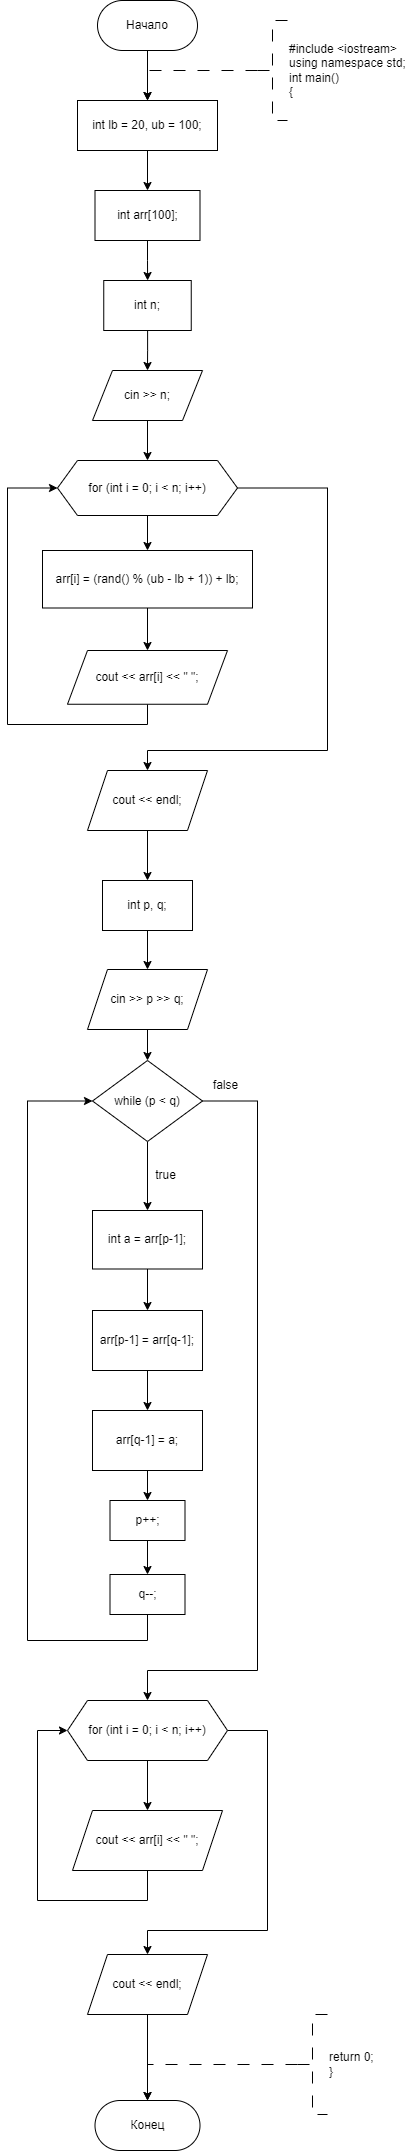

The diagram above was exported from draw.io. Its source (the exported page's mxGraphModel, read from the mxfile embedded in the PNG):
<mxGraphModel dx="577" dy="382" grid="1" gridSize="10" guides="1" tooltips="1" connect="1" arrows="1" fold="1" page="1" pageScale="1" pageWidth="827" pageHeight="1169" math="0" shadow="0">
  <root>
    <mxCell id="WIyWlLk6GJQsqaUBKTNV-0" />
    <mxCell id="WIyWlLk6GJQsqaUBKTNV-1" parent="WIyWlLk6GJQsqaUBKTNV-0" />
    <mxCell id="cIA8ymqUoOUv_UjENAOg-0" value="" style="edgeStyle=orthogonalEdgeStyle;rounded=0;orthogonalLoop=1;jettySize=auto;html=1;" edge="1" parent="WIyWlLk6GJQsqaUBKTNV-1" source="cIA8ymqUoOUv_UjENAOg-1" target="cIA8ymqUoOUv_UjENAOg-2">
      <mxGeometry relative="1" as="geometry" />
    </mxCell>
    <mxCell id="cIA8ymqUoOUv_UjENAOg-1" value="Начало" style="rounded=1;whiteSpace=wrap;html=1;arcSize=50;" vertex="1" parent="WIyWlLk6GJQsqaUBKTNV-1">
      <mxGeometry x="240" y="200" width="100" height="50" as="geometry" />
    </mxCell>
    <mxCell id="cIA8ymqUoOUv_UjENAOg-19" value="" style="edgeStyle=orthogonalEdgeStyle;rounded=0;orthogonalLoop=1;jettySize=auto;html=1;" edge="1" parent="WIyWlLk6GJQsqaUBKTNV-1" source="cIA8ymqUoOUv_UjENAOg-2" target="cIA8ymqUoOUv_UjENAOg-6">
      <mxGeometry relative="1" as="geometry" />
    </mxCell>
    <mxCell id="cIA8ymqUoOUv_UjENAOg-2" value="int lb = 20, ub = 100;" style="rounded=0;whiteSpace=wrap;html=1;" vertex="1" parent="WIyWlLk6GJQsqaUBKTNV-1">
      <mxGeometry x="220" y="300" width="140" height="50" as="geometry" />
    </mxCell>
    <mxCell id="cIA8ymqUoOUv_UjENAOg-3" value="" style="edgeStyle=orthogonalEdgeStyle;rounded=0;orthogonalLoop=1;jettySize=auto;html=1;strokeWidth=1;dashed=1;dashPattern=12 12;" edge="1" parent="WIyWlLk6GJQsqaUBKTNV-1" source="cIA8ymqUoOUv_UjENAOg-4" target="cIA8ymqUoOUv_UjENAOg-2">
      <mxGeometry relative="1" as="geometry">
        <Array as="points">
          <mxPoint x="290" y="270" />
        </Array>
      </mxGeometry>
    </mxCell>
    <mxCell id="cIA8ymqUoOUv_UjENAOg-4" value="#include &amp;lt;iostream&amp;gt;&lt;br&gt;using namespace std;&lt;br&gt;int main()&lt;br&gt;{" style="strokeWidth=1;html=1;shape=mxgraph.flowchart.annotation_2;align=left;labelPosition=right;pointerEvents=1;dashed=1;dashPattern=12 12;" vertex="1" parent="WIyWlLk6GJQsqaUBKTNV-1">
      <mxGeometry x="400" y="220" width="30" height="100" as="geometry" />
    </mxCell>
    <mxCell id="cIA8ymqUoOUv_UjENAOg-5" value="" style="edgeStyle=orthogonalEdgeStyle;rounded=0;orthogonalLoop=1;jettySize=auto;html=1;" edge="1" parent="WIyWlLk6GJQsqaUBKTNV-1" source="cIA8ymqUoOUv_UjENAOg-6" target="cIA8ymqUoOUv_UjENAOg-8">
      <mxGeometry relative="1" as="geometry" />
    </mxCell>
    <mxCell id="cIA8ymqUoOUv_UjENAOg-6" value="int arr[100];" style="rounded=0;whiteSpace=wrap;html=1;" vertex="1" parent="WIyWlLk6GJQsqaUBKTNV-1">
      <mxGeometry x="237.5" y="390" width="105" height="50" as="geometry" />
    </mxCell>
    <mxCell id="cIA8ymqUoOUv_UjENAOg-7" value="" style="edgeStyle=orthogonalEdgeStyle;rounded=0;orthogonalLoop=1;jettySize=auto;html=1;" edge="1" parent="WIyWlLk6GJQsqaUBKTNV-1" source="cIA8ymqUoOUv_UjENAOg-8" target="cIA8ymqUoOUv_UjENAOg-10">
      <mxGeometry relative="1" as="geometry" />
    </mxCell>
    <mxCell id="cIA8ymqUoOUv_UjENAOg-8" value="int n;" style="rounded=0;whiteSpace=wrap;html=1;" vertex="1" parent="WIyWlLk6GJQsqaUBKTNV-1">
      <mxGeometry x="246.25" y="480" width="87.5" height="50" as="geometry" />
    </mxCell>
    <mxCell id="cIA8ymqUoOUv_UjENAOg-9" value="" style="edgeStyle=orthogonalEdgeStyle;rounded=0;orthogonalLoop=1;jettySize=auto;html=1;" edge="1" parent="WIyWlLk6GJQsqaUBKTNV-1" source="cIA8ymqUoOUv_UjENAOg-10" target="cIA8ymqUoOUv_UjENAOg-13">
      <mxGeometry relative="1" as="geometry" />
    </mxCell>
    <mxCell id="cIA8ymqUoOUv_UjENAOg-10" value="cin &amp;gt;&amp;gt; n;" style="shape=parallelogram;perimeter=parallelogramPerimeter;whiteSpace=wrap;html=1;fixedSize=1;rounded=0;" vertex="1" parent="WIyWlLk6GJQsqaUBKTNV-1">
      <mxGeometry x="235" y="570" width="110" height="50" as="geometry" />
    </mxCell>
    <mxCell id="cIA8ymqUoOUv_UjENAOg-11" value="" style="edgeStyle=orthogonalEdgeStyle;rounded=0;orthogonalLoop=1;jettySize=auto;html=1;" edge="1" parent="WIyWlLk6GJQsqaUBKTNV-1" source="cIA8ymqUoOUv_UjENAOg-13" target="cIA8ymqUoOUv_UjENAOg-15">
      <mxGeometry relative="1" as="geometry" />
    </mxCell>
    <mxCell id="cIA8ymqUoOUv_UjENAOg-12" value="" style="edgeStyle=orthogonalEdgeStyle;rounded=0;orthogonalLoop=1;jettySize=auto;html=1;exitX=1;exitY=0.5;exitDx=0;exitDy=0;entryX=0.5;entryY=0;entryDx=0;entryDy=0;" edge="1" parent="WIyWlLk6GJQsqaUBKTNV-1" source="cIA8ymqUoOUv_UjENAOg-13" target="cIA8ymqUoOUv_UjENAOg-18">
      <mxGeometry relative="1" as="geometry">
        <mxPoint x="450" y="680" as="sourcePoint" />
        <Array as="points">
          <mxPoint x="470" y="687" />
          <mxPoint x="470" y="950" />
          <mxPoint x="290" y="950" />
        </Array>
      </mxGeometry>
    </mxCell>
    <mxCell id="cIA8ymqUoOUv_UjENAOg-13" value="for (int i = 0; i &amp;lt; n; i++)" style="shape=hexagon;perimeter=hexagonPerimeter2;whiteSpace=wrap;html=1;fixedSize=1;rounded=0;" vertex="1" parent="WIyWlLk6GJQsqaUBKTNV-1">
      <mxGeometry x="200" y="660" width="180" height="55" as="geometry" />
    </mxCell>
    <mxCell id="cIA8ymqUoOUv_UjENAOg-14" value="" style="edgeStyle=orthogonalEdgeStyle;rounded=0;orthogonalLoop=1;jettySize=auto;html=1;" edge="1" parent="WIyWlLk6GJQsqaUBKTNV-1" source="cIA8ymqUoOUv_UjENAOg-15" target="cIA8ymqUoOUv_UjENAOg-17">
      <mxGeometry relative="1" as="geometry" />
    </mxCell>
    <mxCell id="cIA8ymqUoOUv_UjENAOg-15" value="arr[i] = (rand() % (ub - lb + 1)) + lb;" style="whiteSpace=wrap;html=1;rounded=0;" vertex="1" parent="WIyWlLk6GJQsqaUBKTNV-1">
      <mxGeometry x="185" y="750" width="210" height="57.5" as="geometry" />
    </mxCell>
    <mxCell id="cIA8ymqUoOUv_UjENAOg-16" style="edgeStyle=orthogonalEdgeStyle;rounded=0;orthogonalLoop=1;jettySize=auto;html=1;exitX=0.5;exitY=1;exitDx=0;exitDy=0;entryX=0;entryY=0.5;entryDx=0;entryDy=0;" edge="1" parent="WIyWlLk6GJQsqaUBKTNV-1" source="cIA8ymqUoOUv_UjENAOg-17" target="cIA8ymqUoOUv_UjENAOg-13">
      <mxGeometry relative="1" as="geometry">
        <Array as="points">
          <mxPoint x="290" y="924" />
          <mxPoint x="150" y="924" />
          <mxPoint x="150" y="687" />
        </Array>
      </mxGeometry>
    </mxCell>
    <mxCell id="cIA8ymqUoOUv_UjENAOg-17" value="cout &amp;lt;&amp;lt; arr[i] &amp;lt;&amp;lt; &quot; &quot;;" style="shape=parallelogram;perimeter=parallelogramPerimeter;whiteSpace=wrap;html=1;fixedSize=1;rounded=0;" vertex="1" parent="WIyWlLk6GJQsqaUBKTNV-1">
      <mxGeometry x="210" y="850" width="160" height="53.75" as="geometry" />
    </mxCell>
    <mxCell id="cIA8ymqUoOUv_UjENAOg-21" value="" style="edgeStyle=orthogonalEdgeStyle;rounded=0;orthogonalLoop=1;jettySize=auto;html=1;" edge="1" parent="WIyWlLk6GJQsqaUBKTNV-1" source="cIA8ymqUoOUv_UjENAOg-18" target="cIA8ymqUoOUv_UjENAOg-20">
      <mxGeometry relative="1" as="geometry" />
    </mxCell>
    <mxCell id="cIA8ymqUoOUv_UjENAOg-18" value="cout &amp;lt;&amp;lt; endl;" style="shape=parallelogram;perimeter=parallelogramPerimeter;whiteSpace=wrap;html=1;fixedSize=1;rounded=0;" vertex="1" parent="WIyWlLk6GJQsqaUBKTNV-1">
      <mxGeometry x="230" y="970" width="120" height="60" as="geometry" />
    </mxCell>
    <mxCell id="cIA8ymqUoOUv_UjENAOg-23" value="" style="edgeStyle=orthogonalEdgeStyle;rounded=0;orthogonalLoop=1;jettySize=auto;html=1;" edge="1" parent="WIyWlLk6GJQsqaUBKTNV-1" source="cIA8ymqUoOUv_UjENAOg-20" target="cIA8ymqUoOUv_UjENAOg-22">
      <mxGeometry relative="1" as="geometry" />
    </mxCell>
    <mxCell id="cIA8ymqUoOUv_UjENAOg-20" value="int p, q;" style="whiteSpace=wrap;html=1;rounded=0;" vertex="1" parent="WIyWlLk6GJQsqaUBKTNV-1">
      <mxGeometry x="245" y="1080" width="90" height="50" as="geometry" />
    </mxCell>
    <mxCell id="cIA8ymqUoOUv_UjENAOg-27" value="" style="edgeStyle=orthogonalEdgeStyle;rounded=0;orthogonalLoop=1;jettySize=auto;html=1;" edge="1" parent="WIyWlLk6GJQsqaUBKTNV-1" source="cIA8ymqUoOUv_UjENAOg-22" target="cIA8ymqUoOUv_UjENAOg-26">
      <mxGeometry relative="1" as="geometry" />
    </mxCell>
    <mxCell id="cIA8ymqUoOUv_UjENAOg-22" value="cin &amp;gt;&amp;gt; p &amp;gt;&amp;gt; q;" style="shape=parallelogram;perimeter=parallelogramPerimeter;whiteSpace=wrap;html=1;fixedSize=1;rounded=0;" vertex="1" parent="WIyWlLk6GJQsqaUBKTNV-1">
      <mxGeometry x="230" y="1169" width="120" height="60" as="geometry" />
    </mxCell>
    <mxCell id="cIA8ymqUoOUv_UjENAOg-29" value="" style="edgeStyle=orthogonalEdgeStyle;rounded=0;orthogonalLoop=1;jettySize=auto;html=1;" edge="1" parent="WIyWlLk6GJQsqaUBKTNV-1" source="cIA8ymqUoOUv_UjENAOg-26" target="cIA8ymqUoOUv_UjENAOg-28">
      <mxGeometry relative="1" as="geometry" />
    </mxCell>
    <mxCell id="cIA8ymqUoOUv_UjENAOg-50" style="edgeStyle=orthogonalEdgeStyle;rounded=0;orthogonalLoop=1;jettySize=auto;html=1;exitX=1;exitY=0.5;exitDx=0;exitDy=0;entryX=0.5;entryY=0;entryDx=0;entryDy=0;" edge="1" parent="WIyWlLk6GJQsqaUBKTNV-1" source="cIA8ymqUoOUv_UjENAOg-26" target="cIA8ymqUoOUv_UjENAOg-42">
      <mxGeometry relative="1" as="geometry">
        <Array as="points">
          <mxPoint x="400" y="1301" />
          <mxPoint x="400" y="1870" />
          <mxPoint x="290" y="1870" />
        </Array>
      </mxGeometry>
    </mxCell>
    <mxCell id="cIA8ymqUoOUv_UjENAOg-26" value="while (p &amp;lt; q)" style="rhombus;whiteSpace=wrap;html=1;rounded=0;" vertex="1" parent="WIyWlLk6GJQsqaUBKTNV-1">
      <mxGeometry x="235" y="1260" width="110" height="81" as="geometry" />
    </mxCell>
    <mxCell id="cIA8ymqUoOUv_UjENAOg-31" value="" style="edgeStyle=orthogonalEdgeStyle;rounded=0;orthogonalLoop=1;jettySize=auto;html=1;" edge="1" parent="WIyWlLk6GJQsqaUBKTNV-1" source="cIA8ymqUoOUv_UjENAOg-28" target="cIA8ymqUoOUv_UjENAOg-30">
      <mxGeometry relative="1" as="geometry" />
    </mxCell>
    <mxCell id="cIA8ymqUoOUv_UjENAOg-28" value="int a = arr[p-1];" style="rounded=0;whiteSpace=wrap;html=1;" vertex="1" parent="WIyWlLk6GJQsqaUBKTNV-1">
      <mxGeometry x="235" y="1410" width="110" height="58.5" as="geometry" />
    </mxCell>
    <mxCell id="cIA8ymqUoOUv_UjENAOg-33" value="" style="edgeStyle=orthogonalEdgeStyle;rounded=0;orthogonalLoop=1;jettySize=auto;html=1;" edge="1" parent="WIyWlLk6GJQsqaUBKTNV-1" source="cIA8ymqUoOUv_UjENAOg-30" target="cIA8ymqUoOUv_UjENAOg-32">
      <mxGeometry relative="1" as="geometry" />
    </mxCell>
    <mxCell id="cIA8ymqUoOUv_UjENAOg-30" value="arr[p-1] = arr[q-1];" style="rounded=0;whiteSpace=wrap;html=1;" vertex="1" parent="WIyWlLk6GJQsqaUBKTNV-1">
      <mxGeometry x="235" y="1510" width="110" height="60" as="geometry" />
    </mxCell>
    <mxCell id="cIA8ymqUoOUv_UjENAOg-35" value="" style="edgeStyle=orthogonalEdgeStyle;rounded=0;orthogonalLoop=1;jettySize=auto;html=1;" edge="1" parent="WIyWlLk6GJQsqaUBKTNV-1" source="cIA8ymqUoOUv_UjENAOg-32" target="cIA8ymqUoOUv_UjENAOg-34">
      <mxGeometry relative="1" as="geometry" />
    </mxCell>
    <mxCell id="cIA8ymqUoOUv_UjENAOg-32" value="arr[q-1] = a;" style="rounded=0;whiteSpace=wrap;html=1;" vertex="1" parent="WIyWlLk6GJQsqaUBKTNV-1">
      <mxGeometry x="235" y="1610" width="110" height="60" as="geometry" />
    </mxCell>
    <mxCell id="cIA8ymqUoOUv_UjENAOg-37" value="" style="edgeStyle=orthogonalEdgeStyle;rounded=0;orthogonalLoop=1;jettySize=auto;html=1;" edge="1" parent="WIyWlLk6GJQsqaUBKTNV-1" source="cIA8ymqUoOUv_UjENAOg-34" target="cIA8ymqUoOUv_UjENAOg-36">
      <mxGeometry relative="1" as="geometry" />
    </mxCell>
    <mxCell id="cIA8ymqUoOUv_UjENAOg-34" value="p++;" style="rounded=0;whiteSpace=wrap;html=1;" vertex="1" parent="WIyWlLk6GJQsqaUBKTNV-1">
      <mxGeometry x="252.5" y="1700" width="75" height="40" as="geometry" />
    </mxCell>
    <mxCell id="cIA8ymqUoOUv_UjENAOg-39" style="edgeStyle=orthogonalEdgeStyle;rounded=0;orthogonalLoop=1;jettySize=auto;html=1;exitX=0.5;exitY=1;exitDx=0;exitDy=0;entryX=0;entryY=0.5;entryDx=0;entryDy=0;" edge="1" parent="WIyWlLk6GJQsqaUBKTNV-1" source="cIA8ymqUoOUv_UjENAOg-36" target="cIA8ymqUoOUv_UjENAOg-26">
      <mxGeometry relative="1" as="geometry">
        <Array as="points">
          <mxPoint x="290" y="1840" />
          <mxPoint x="170" y="1840" />
          <mxPoint x="170" y="1301" />
        </Array>
      </mxGeometry>
    </mxCell>
    <mxCell id="cIA8ymqUoOUv_UjENAOg-36" value="q--;" style="rounded=0;whiteSpace=wrap;html=1;" vertex="1" parent="WIyWlLk6GJQsqaUBKTNV-1">
      <mxGeometry x="252.5" y="1774" width="75" height="40" as="geometry" />
    </mxCell>
    <mxCell id="cIA8ymqUoOUv_UjENAOg-38" value="true" style="text;html=1;align=center;verticalAlign=middle;resizable=0;points=[];autosize=1;strokeColor=none;fillColor=none;" vertex="1" parent="WIyWlLk6GJQsqaUBKTNV-1">
      <mxGeometry x="287.5" y="1360" width="40" height="30" as="geometry" />
    </mxCell>
    <mxCell id="cIA8ymqUoOUv_UjENAOg-40" value="" style="edgeStyle=orthogonalEdgeStyle;rounded=0;orthogonalLoop=1;jettySize=auto;html=1;" edge="1" parent="WIyWlLk6GJQsqaUBKTNV-1" source="cIA8ymqUoOUv_UjENAOg-42" target="cIA8ymqUoOUv_UjENAOg-44">
      <mxGeometry relative="1" as="geometry" />
    </mxCell>
    <mxCell id="cIA8ymqUoOUv_UjENAOg-41" value="" style="edgeStyle=orthogonalEdgeStyle;rounded=0;orthogonalLoop=1;jettySize=auto;html=1;" edge="1" parent="WIyWlLk6GJQsqaUBKTNV-1" source="cIA8ymqUoOUv_UjENAOg-42" target="cIA8ymqUoOUv_UjENAOg-46">
      <mxGeometry relative="1" as="geometry">
        <Array as="points">
          <mxPoint x="410" y="1930" />
          <mxPoint x="410" y="2130" />
          <mxPoint x="290" y="2130" />
        </Array>
      </mxGeometry>
    </mxCell>
    <mxCell id="cIA8ymqUoOUv_UjENAOg-42" value="for (int i = 0; i &amp;lt; n; i++)" style="shape=hexagon;perimeter=hexagonPerimeter2;whiteSpace=wrap;html=1;fixedSize=1;rounded=0;" vertex="1" parent="WIyWlLk6GJQsqaUBKTNV-1">
      <mxGeometry x="210" y="1900" width="160" height="60" as="geometry" />
    </mxCell>
    <mxCell id="cIA8ymqUoOUv_UjENAOg-43" style="edgeStyle=orthogonalEdgeStyle;rounded=0;orthogonalLoop=1;jettySize=auto;html=1;exitX=0.5;exitY=1;exitDx=0;exitDy=0;entryX=0;entryY=0.5;entryDx=0;entryDy=0;" edge="1" parent="WIyWlLk6GJQsqaUBKTNV-1" source="cIA8ymqUoOUv_UjENAOg-44" target="cIA8ymqUoOUv_UjENAOg-42">
      <mxGeometry relative="1" as="geometry">
        <Array as="points">
          <mxPoint x="290" y="2100" />
          <mxPoint x="180" y="2100" />
          <mxPoint x="180" y="1930" />
        </Array>
      </mxGeometry>
    </mxCell>
    <mxCell id="cIA8ymqUoOUv_UjENAOg-44" value="cout &amp;lt;&amp;lt; arr[i] &amp;lt;&amp;lt; &quot; &quot;;" style="shape=parallelogram;perimeter=parallelogramPerimeter;whiteSpace=wrap;html=1;fixedSize=1;rounded=0;" vertex="1" parent="WIyWlLk6GJQsqaUBKTNV-1">
      <mxGeometry x="215" y="2010" width="150" height="60" as="geometry" />
    </mxCell>
    <mxCell id="cIA8ymqUoOUv_UjENAOg-45" value="" style="edgeStyle=orthogonalEdgeStyle;rounded=0;orthogonalLoop=1;jettySize=auto;html=1;" edge="1" parent="WIyWlLk6GJQsqaUBKTNV-1" source="cIA8ymqUoOUv_UjENAOg-46" target="cIA8ymqUoOUv_UjENAOg-47">
      <mxGeometry relative="1" as="geometry" />
    </mxCell>
    <mxCell id="cIA8ymqUoOUv_UjENAOg-46" value="cout &amp;lt;&amp;lt; endl;" style="shape=parallelogram;perimeter=parallelogramPerimeter;whiteSpace=wrap;html=1;fixedSize=1;rounded=0;" vertex="1" parent="WIyWlLk6GJQsqaUBKTNV-1">
      <mxGeometry x="230" y="2154" width="120" height="60" as="geometry" />
    </mxCell>
    <mxCell id="cIA8ymqUoOUv_UjENAOg-47" value="Конец" style="rounded=1;whiteSpace=wrap;html=1;arcSize=50;" vertex="1" parent="WIyWlLk6GJQsqaUBKTNV-1">
      <mxGeometry x="237.5" y="2300" width="105" height="50" as="geometry" />
    </mxCell>
    <mxCell id="cIA8ymqUoOUv_UjENAOg-48" value="return 0;&lt;br&gt;}" style="strokeWidth=1;html=1;shape=mxgraph.flowchart.annotation_2;align=left;labelPosition=right;pointerEvents=1;dashed=1;dashPattern=12 12;" vertex="1" parent="WIyWlLk6GJQsqaUBKTNV-1">
      <mxGeometry x="440" y="2214" width="30" height="100" as="geometry" />
    </mxCell>
    <mxCell id="cIA8ymqUoOUv_UjENAOg-49" value="" style="edgeStyle=orthogonalEdgeStyle;rounded=0;orthogonalLoop=1;jettySize=auto;html=1;strokeWidth=1;dashed=1;dashPattern=12 12;exitX=0;exitY=0.5;exitDx=0;exitDy=0;exitPerimeter=0;entryX=0.5;entryY=0;entryDx=0;entryDy=0;" edge="1" parent="WIyWlLk6GJQsqaUBKTNV-1" source="cIA8ymqUoOUv_UjENAOg-48" target="cIA8ymqUoOUv_UjENAOg-47">
      <mxGeometry relative="1" as="geometry">
        <mxPoint x="420" y="2249" as="sourcePoint" />
        <mxPoint x="310" y="2279" as="targetPoint" />
        <Array as="points">
          <mxPoint x="290" y="2264" />
        </Array>
      </mxGeometry>
    </mxCell>
    <mxCell id="cIA8ymqUoOUv_UjENAOg-51" value="false" style="text;html=1;align=center;verticalAlign=middle;resizable=0;points=[];autosize=1;strokeColor=none;fillColor=none;" vertex="1" parent="WIyWlLk6GJQsqaUBKTNV-1">
      <mxGeometry x="342.5" y="1270" width="50" height="30" as="geometry" />
    </mxCell>
  </root>
</mxGraphModel>